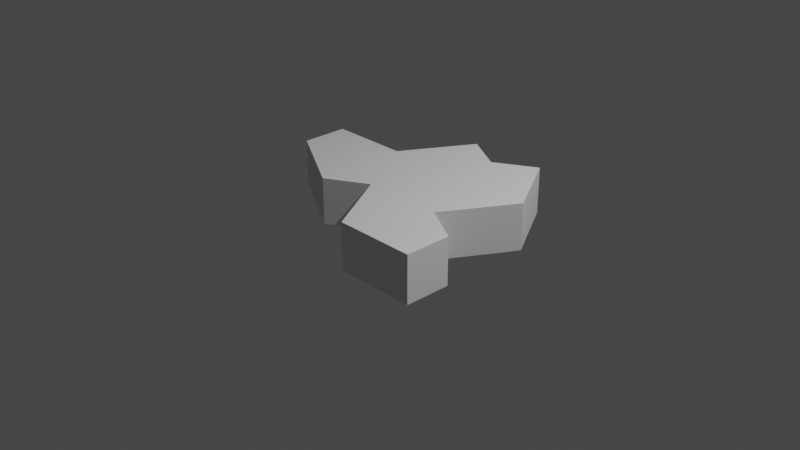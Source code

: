 # Source: Hat.blend  (saved by Blender 3.6.11; exported with 4.5.12 LTS)
import bpy
from mathutils import Matrix  # noqa: F401  (used for matrix-valued properties, if any)

bpy.ops.wm.read_factory_settings(use_empty=True)
scene = bpy.context.scene
scene.name = 'Scene'

# ---- collections
col_collection = bpy.data.collections.new('Collection'); scene.collection.children.link(col_collection)

# ---- world
world_world = bpy.data.worlds.new('World'); scene.world = world_world
world_world.use_nodes = True; world_world.node_tree.nodes.clear()
_N = world_world.node_tree.nodes; _L = world_world.node_tree.links
n0 = _N.new('ShaderNodeOutputWorld'); n0.name = 'World Output'; n0.location = (300, 300)
n1 = _N.new('ShaderNodeBackground'); n1.name = 'Background'; n1.location = (10, 300)
n1.inputs[0].default_value = (0.05088, 0.05088, 0.05088, 1.0)
_L.new(n1.outputs[0], n0.inputs[0])
n0.is_active_output = True
world_world.color = (0.05088, 0.05088, 0.05088)
world_world.use_sun_shadow = False
world_world.sun_shadow_jitter_overblur = 0.0

# ---- cameras
cam_camera = bpy.data.cameras.new('Camera')
cam_camera.clip_end = 100.0
cam_camera.ortho_scale = 7.314

# ---- lights
light_light = bpy.data.lights.new('Light', 'POINT')
light_light.transmission_factor = 0.0
light_light.energy = 1000.0
light_light.shadow_soft_size = 0.1
light_light.shadow_maximum_resolution = 0.006
light_light.use_absolute_resolution = True

# ---- meshes
me_cylinder = bpy.data.meshes.new('Cylinder')
me_cylinder.from_pydata([(-1.299, 0.375, 0.0), (-0.433, 0.375, 0.0), (-1.299, -0.125, 0.0), (5.96e-08, 1.125, 0.0), (0.433, 0.375, 0.0), (-0.433, -0.625, 0.0), (-0.866, -0.375, 0.0), (0.433, -0.125, 0.0), (1.299, 0.375, 0.0), (0.866, 1.125, 0.0), (0.866, -0.375, 0.0), (0.433, 0.875, 0.0), (5.96e-08, -0.375, 0.0), (0.433, -1.125, 0.0), (1.299, -0.625, 0.0), (1.299, -1.125, 0.0)], [], [(12, 13, 7), (7, 13, 10), (4, 8, 11), (7, 8, 4), (10, 8, 7), (11, 8, 9), (6, 5, 1), (2, 6, 1), (0, 2, 1), (5, 12, 1), (11, 3, 1), (12, 7, 1), (7, 4, 1), (4, 11, 1), (10, 13, 14), (14, 13, 15)])
_uv = me_cylinder.uv_layers.new(name='UVMap')
_uv.uv.foreach_set('vector', [0.3539, 0.07, 0.3314, 0.109, 0.4578, 0.13, 0.4578, 0.13, 0.4128, 0.156, 0.4578, 0.25, 0.3539, 0.07, 0.3314, 0.109, 0.4578, 0.13, 0.4578, 0.13, 0.4128, 0.156, 0.4578, 0.25, 0.3539, 0.07, 0.3314, 0.109, 0.4578, 0.13, 0.4578, 0.13, 0.4128, 0.156, 0.4578, 0.25, 0.3539, 0.07, 0.4578, 0.13, 0.3314, 0.109, 0.4578, 0.13, 0.4578, 0.25, 0.4128, 0.156, 0.3539, 0.07, 0.4578, 0.13, 0.3314, 0.109, 0.4578, 0.13, 0.4578, 0.25, 0.4128, 0.156, 0.4578, 0.13, 0.4578, 0.25, 0.4128, 0.156, 0.3539, 0.07, 0.4578, 0.13, 0.3314, 0.109, 0.4578, 0.13, 0.4578, 0.25, 0.4128, 0.156, 0.3539, 0.07, 0.4578, 0.13, 0.3314, 0.109, 0.3539, 0.07, 0.3314, 0.109, 0.4578, 0.13, 0.4578, 0.13, 0.4128, 0.156, 0.4578, 0.25])
me_cylinder.update()

# ---- objects
ob_light = bpy.data.objects.new('Light', light_light)
ob_camera = bpy.data.objects.new('Camera', cam_camera)
ob_cylinder = bpy.data.objects.new('Cylinder', me_cylinder)

# ---- transforms, parenting, visibility, modifiers, constraints
ob_light.location = (4.076, 1.005, 5.904)
ob_light.rotation_euler = (0.6503, 0.05522, 1.866)
ob_light.lock_rotations_4d = False
ob_light.empty_display_type = 'ARROWS'
ob_light.color = (0.0, 0.0, 0.0, 0.0)
ob_light.lineart.crease_threshold = 0.0
ob_camera.location = (7.359, -6.926, 4.958)
ob_camera.rotation_euler = (1.109, 0.0, 0.8149)
ob_camera.lock_rotations_4d = False
ob_camera.empty_display_type = 'ARROWS'
ob_camera.color = (0.0, 0.0, 0.0, 0.0)
ob_camera.display_type = 'WIRE'
ob_camera.lineart.crease_threshold = 0.0
ob_cylinder.location = (0.0, 0.0, 0.0)
_m = ob_cylinder.modifiers.new('Solidify', 'SOLIDIFY')
_m.thickness = -0.5
_m = ob_cylinder.modifiers.new('Bevel', 'BEVEL')
_m.width = 0.0
_m.width_pct = 0.0

# ---- collection membership
col_collection.objects.link(ob_light)
col_collection.objects.link(ob_camera)
col_collection.objects.link(ob_cylinder)

# ---- scene / render settings (as saved in the file)
scene.camera = ob_camera
scene.frame_start = 1; scene.frame_end = 250; scene.frame_set(1)
scene.render.engine = 'BLENDER_EEVEE_NEXT'
scene.render.use_freestyle = True
scene.cycles.sampling_pattern = 'TABULATED_SOBOL'
scene.view_settings.view_transform = 'Filmic'
bpy.context.view_layer.update()
